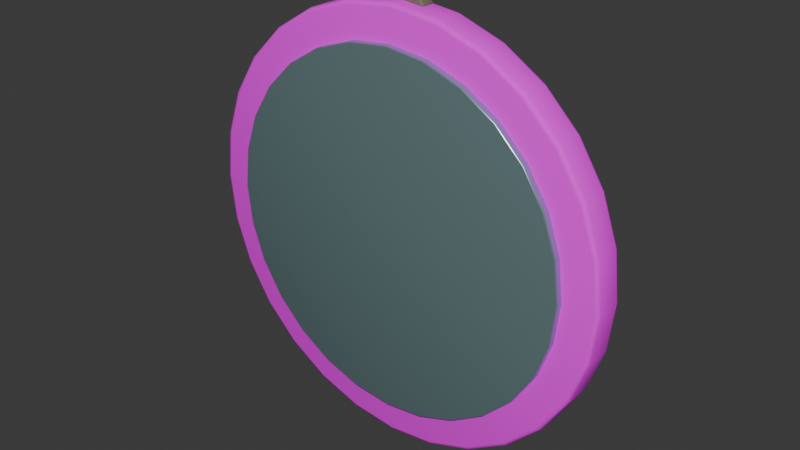 # Source: round-wall-mirror.blend  (saved by Blender 5.2.44; exported with 4.5.12 LTS)
import bpy
from mathutils import Matrix  # noqa: F401  (used for matrix-valued properties, if any)

bpy.ops.wm.read_factory_settings(use_empty=True)
scene = bpy.context.scene
scene.name = 'Scene'

# ---- collections
col_collection = bpy.data.collections.new('Collection'); scene.collection.children.link(col_collection)

# ---- images (referenced by path relative to the original .blend; pixels are not part of the script)
import os
ASSET_DIR = os.environ.get("B2B_ASSET_DIR", "")  # directory of the original .blend (textures are referenced by path, not embedded)
HERE = os.path.dirname(os.path.abspath(__file__))  # packed textures are extracted next to this script under _unpacked/

def load_image(name, relpath, width, height, colorspace="sRGB"):
    """Load a texture the original file referenced (path relative to the .blend, or extracted next to this script)."""
    p = next((c for c in (os.path.join(HERE, relpath), os.path.join(ASSET_DIR, relpath)) if relpath and os.path.exists(c)), "")
    if p:
        img = bpy.data.images.load(p, check_existing=True)
        img.name = name
    else:  # same state as the original file: an image datablock whose file is absent (Cycles renders it pink)
        img = bpy.data.images.new(name, width, height)
        img.source = "FILE"
        img.filepath = "//" + (relpath or name)
    img.colorspace_settings.name = colorspace
    return img
img_handpainted_honey_oak_png = load_image('handpainted-honey-oak.png', 'handpainted-honey-oak.png', 1024, 1024, 'sRGB')

# ---- materials (node trees are filled in below, after node groups)
mat_wood_honey_textured = bpy.data.materials.new('wood-honey-textured')
mat_wood_honey_textured.diffuse_color = (0.72, 0.43, 0.2, 1.0)
mat_smoky_mirror = bpy.data.materials.new('smoky-mirror')
mat_smoky_mirror.diffuse_color = (0.36, 0.55, 0.57, 1.0)
mat_aged_bronze = bpy.data.materials.new('aged-bronze')
mat_aged_bronze.diffuse_color = (0.2, 0.16, 0.12, 1.0)

# ---- material node trees
mat_wood_honey_textured.use_nodes = True; mat_wood_honey_textured.node_tree.nodes.clear()
_N = mat_wood_honey_textured.node_tree.nodes; _L = mat_wood_honey_textured.node_tree.links
n0 = _N.new('ShaderNodeBsdfPrincipled'); n0.name = 'Principled BSDF'; n0.location = (-200, 100)
n0.inputs[2].default_value = 0.82
n0.inputs[10].default_value = 0.005
n1 = _N.new('ShaderNodeOutputMaterial'); n1.name = 'Material Output'; n1.location = (200, 100)
n2 = _N.new('ShaderNodeTexImage'); n2.name = 'Image Texture'; n2.location = (0, 0)
n2.image = img_handpainted_honey_oak_png
_L.new(n0.outputs[0], n1.inputs[0])
_L.new(n2.outputs[0], n0.inputs[0])
n1.is_active_output = True
mat_smoky_mirror.use_nodes = True; mat_smoky_mirror.node_tree.nodes.clear()
_N = mat_smoky_mirror.node_tree.nodes; _L = mat_smoky_mirror.node_tree.links
n0 = _N.new('ShaderNodeBsdfPrincipled'); n0.name = 'Principled BSDF'; n0.location = (-200, 100)
n0.inputs[0].default_value = (0.36, 0.55, 0.57, 1.0)
n0.inputs[1].default_value = 0.72
n0.inputs[2].default_value = 0.28
n0.inputs[10].default_value = 0.005
n1 = _N.new('ShaderNodeOutputMaterial'); n1.name = 'Material Output'; n1.location = (200, 100)
_L.new(n0.outputs[0], n1.inputs[0])
n1.is_active_output = True
mat_aged_bronze.use_nodes = True; mat_aged_bronze.node_tree.nodes.clear()
_N = mat_aged_bronze.node_tree.nodes; _L = mat_aged_bronze.node_tree.links
n0 = _N.new('ShaderNodeBsdfPrincipled'); n0.name = 'Principled BSDF'; n0.location = (-200, 100)
n0.inputs[0].default_value = (0.2, 0.16, 0.12, 1.0)
n0.inputs[1].default_value = 0.16
n0.inputs[2].default_value = 0.72
n0.inputs[10].default_value = 0.005
n1 = _N.new('ShaderNodeOutputMaterial'); n1.name = 'Material Output'; n1.location = (200, 100)
_L.new(n0.outputs[0], n1.inputs[0])
n1.is_active_output = True

# ---- world
world_world = bpy.data.worlds.new('World'); scene.world = world_world
world_world.use_nodes = True; world_world.node_tree.nodes.clear()
_N = world_world.node_tree.nodes; _L = world_world.node_tree.links
n0 = _N.new('ShaderNodeOutputWorld'); n0.name = 'World Output'; n0.location = (200, 100)
n1 = _N.new('ShaderNodeBackground'); n1.name = 'Background'; n1.location = (-200, 100)
n1.inputs[0].default_value = (0.05088, 0.05088, 0.05088, 1.0)
_L.new(n1.outputs[0], n0.inputs[0])
n0.is_active_output = True
world_world.color = (0.05088, 0.05088, 0.05088)
world_world.sun_shadow_jitter_overblur = 0.0

# ---- meshes
me_cone_028 = bpy.data.meshes.new('Cone.028')
me_cone_028.from_pydata([(5.821e-11, 0.3534, -0.0275), (0.0, 0.36, -0.0209), (1.455e-11, 0.3581, -0.02557), (-5.821e-11, 0.3534, 0.0275), (0.0, 0.36, 0.0209), (-1.455e-11, 0.3581, 0.02557), (0.07863, 0.3445, -0.0275), (0.08011, 0.351, -0.0209), (0.07967, 0.3491, -0.02557), (0.07863, 0.3445, 0.0275), (0.08011, 0.351, 0.0209), (0.07967, 0.3491, 0.02557), (0.1533, 0.3184, -0.0275), (0.1562, 0.3243, -0.0209), (0.1554, 0.3226, -0.02557), (0.1533, 0.3184, 0.0275), (0.1562, 0.3243, 0.0209), (0.1554, 0.3226, 0.02557), (0.2203, 0.2763, -0.0275), (0.2245, 0.2815, -0.0209), (0.2232, 0.2799, -0.02557), (0.2203, 0.2763, 0.0275), (0.2245, 0.2815, 0.0209), (0.2232, 0.2799, 0.02557), (0.2763, 0.2203, -0.0275), (0.2815, 0.2245, -0.0209), (0.2799, 0.2232, -0.02557), (0.2763, 0.2203, 0.0275), (0.2815, 0.2245, 0.0209), (0.2799, 0.2232, 0.02557), (0.3184, 0.1533, -0.0275), (0.3243, 0.1562, -0.0209), (0.3226, 0.1554, -0.02557), (0.3184, 0.1533, 0.0275), (0.3243, 0.1562, 0.0209), (0.3226, 0.1554, 0.02557), (0.3445, 0.07863, -0.0275), (0.351, 0.08011, -0.0209), (0.3491, 0.07967, -0.02557), (0.3445, 0.07863, 0.0275), (0.351, 0.08011, 0.0209), (0.3491, 0.07967, 0.02557), (0.3534, -5.821e-11, -0.0275), (0.36, 0.0, -0.0209), (0.3581, -1.455e-11, -0.02557), (0.3534, 5.821e-11, 0.0275), (0.36, 0.0, 0.0209), (0.3581, 1.455e-11, 0.02557), (0.3445, -0.07863, -0.0275), (0.351, -0.08011, -0.0209), (0.3491, -0.07967, -0.02557), (0.3445, -0.07863, 0.0275), (0.351, -0.08011, 0.0209), (0.3491, -0.07967, 0.02557), (0.3184, -0.1533, -0.0275), (0.3243, -0.1562, -0.0209), (0.3226, -0.1554, -0.02557), (0.3184, -0.1533, 0.0275), (0.3243, -0.1562, 0.0209), (0.3226, -0.1554, 0.02557), (0.2763, -0.2203, -0.0275), (0.2815, -0.2245, -0.0209), (0.2799, -0.2232, -0.02557), (0.2763, -0.2203, 0.0275), (0.2815, -0.2245, 0.0209), (0.2799, -0.2232, 0.02557), (0.2203, -0.2763, -0.0275), (0.2245, -0.2815, -0.0209), (0.2232, -0.2799, -0.02557), (0.2203, -0.2763, 0.0275), (0.2245, -0.2815, 0.0209), (0.2232, -0.2799, 0.02557), (0.1533, -0.3184, -0.0275), (0.1562, -0.3243, -0.0209), (0.1554, -0.3226, -0.02557), (0.1533, -0.3184, 0.0275), (0.1562, -0.3243, 0.0209), (0.1554, -0.3226, 0.02557), (0.07863, -0.3445, -0.0275), (0.08011, -0.351, -0.0209), (0.07967, -0.3491, -0.02557), (0.07863, -0.3445, 0.0275), (0.08011, -0.351, 0.0209), (0.07967, -0.3491, 0.02557), (-5.821e-11, -0.3534, -0.0275), (0.0, -0.36, -0.0209), (-1.455e-11, -0.3581, -0.02557), (5.821e-11, -0.3534, 0.0275), (0.0, -0.36, 0.0209), (1.455e-11, -0.3581, 0.02557), (-0.07863, -0.3445, -0.0275), (-0.08011, -0.351, -0.0209), (-0.07967, -0.3491, -0.02557), (-0.07863, -0.3445, 0.0275), (-0.08011, -0.351, 0.0209), (-0.07967, -0.3491, 0.02557), (-0.1533, -0.3184, -0.0275), (-0.1562, -0.3243, -0.0209), (-0.1554, -0.3226, -0.02557), (-0.1533, -0.3184, 0.0275), (-0.1562, -0.3243, 0.0209), (-0.1554, -0.3226, 0.02557), (-0.2203, -0.2763, -0.0275), (-0.2245, -0.2815, -0.0209), (-0.2232, -0.2799, -0.02557), (-0.2203, -0.2763, 0.0275), (-0.2245, -0.2815, 0.0209), (-0.2232, -0.2799, 0.02557), (-0.2763, -0.2203, -0.0275), (-0.2815, -0.2245, -0.0209), (-0.2799, -0.2232, -0.02557), (-0.2763, -0.2203, 0.0275), (-0.2815, -0.2245, 0.0209), (-0.2799, -0.2232, 0.02557), (-0.3184, -0.1533, -0.0275), (-0.3243, -0.1562, -0.0209), (-0.3226, -0.1554, -0.02557), (-0.3184, -0.1533, 0.0275), (-0.3243, -0.1562, 0.0209), (-0.3226, -0.1554, 0.02557), (-0.3445, -0.07863, -0.0275), (-0.351, -0.08011, -0.0209), (-0.3491, -0.07967, -0.02557), (-0.3445, -0.07863, 0.0275), (-0.351, -0.08011, 0.0209), (-0.3491, -0.07967, 0.02557), (-0.3534, 5.821e-11, -0.0275), (-0.36, 0.0, -0.0209), (-0.3581, 1.455e-11, -0.02557), (-0.3534, -5.821e-11, 0.0275), (-0.36, 0.0, 0.0209), (-0.3581, -1.455e-11, 0.02557), (-0.3445, 0.07863, -0.0275), (-0.351, 0.08011, -0.0209), (-0.3491, 0.07967, -0.02557), (-0.3445, 0.07863, 0.0275), (-0.351, 0.08011, 0.0209), (-0.3491, 0.07967, 0.02557), (-0.3184, 0.1533, -0.0275), (-0.3243, 0.1562, -0.0209), (-0.3226, 0.1554, -0.02557), (-0.3184, 0.1533, 0.0275), (-0.3243, 0.1562, 0.0209), (-0.3226, 0.1554, 0.02557), (-0.2763, 0.2203, -0.0275), (-0.2815, 0.2245, -0.0209), (-0.2799, 0.2232, -0.02557), (-0.2763, 0.2203, 0.0275), (-0.2815, 0.2245, 0.0209), (-0.2799, 0.2232, 0.02557), (-0.2203, 0.2763, -0.0275), (-0.2245, 0.2815, -0.0209), (-0.2232, 0.2799, -0.02557), (-0.2203, 0.2763, 0.0275), (-0.2245, 0.2815, 0.0209), (-0.2232, 0.2799, 0.02557), (-0.1533, 0.3184, -0.0275), (-0.1562, 0.3243, -0.0209), (-0.1554, 0.3226, -0.02557), (-0.1533, 0.3184, 0.0275), (-0.1562, 0.3243, 0.0209), (-0.1554, 0.3226, 0.02557), (-0.07863, 0.3445, -0.0275), (-0.08011, 0.351, -0.0209), (-0.07967, 0.3491, -0.02557), (-0.07863, 0.3445, 0.0275), (-0.08011, 0.351, 0.0209), (-0.07967, 0.3491, 0.02557)], [], [(1, 7, 8, 2), (2, 8, 6, 0), (10, 4, 5, 11), (11, 5, 3, 9), (7, 13, 14, 8), (8, 14, 12, 6), (16, 10, 11, 17), (17, 11, 9, 15), (13, 19, 20, 14), (14, 20, 18, 12), (22, 16, 17, 23), (23, 17, 15, 21), (19, 25, 26, 20), (20, 26, 24, 18), (28, 22, 23, 29), (29, 23, 21, 27), (25, 31, 32, 26), (26, 32, 30, 24), (34, 28, 29, 35), (35, 29, 27, 33), (31, 37, 38, 32), (32, 38, 36, 30), (40, 34, 35, 41), (41, 35, 33, 39), (37, 43, 44, 38), (38, 44, 42, 36), (46, 40, 41, 47), (47, 41, 39, 45), (43, 49, 50, 44), (44, 50, 48, 42), (52, 46, 47, 53), (53, 47, 45, 51), (49, 55, 56, 50), (50, 56, 54, 48), (58, 52, 53, 59), (59, 53, 51, 57), (55, 61, 62, 56), (56, 62, 60, 54), (64, 58, 59, 65), (65, 59, 57, 63), (61, 67, 68, 62), (62, 68, 66, 60), (70, 64, 65, 71), (71, 65, 63, 69), (67, 73, 74, 68), (68, 74, 72, 66), (76, 70, 71, 77), (77, 71, 69, 75), (73, 79, 80, 74), (74, 80, 78, 72), (82, 76, 77, 83), (83, 77, 75, 81), (79, 85, 86, 80), (80, 86, 84, 78), (88, 82, 83, 89), (89, 83, 81, 87), (85, 91, 92, 86), (86, 92, 90, 84), (94, 88, 89, 95), (95, 89, 87, 93), (91, 97, 98, 92), (92, 98, 96, 90), (100, 94, 95, 101), (101, 95, 93, 99), (97, 103, 104, 98), (98, 104, 102, 96), (106, 100, 101, 107), (107, 101, 99, 105), (103, 109, 110, 104), (104, 110, 108, 102), (112, 106, 107, 113), (113, 107, 105, 111), (109, 115, 116, 110), (110, 116, 114, 108), (118, 112, 113, 119), (119, 113, 111, 117), (115, 121, 122, 116), (116, 122, 120, 114), (124, 118, 119, 125), (125, 119, 117, 123), (121, 127, 128, 122), (122, 128, 126, 120), (130, 124, 125, 131), (131, 125, 123, 129), (127, 133, 134, 128), (128, 134, 132, 126), (136, 130, 131, 137), (137, 131, 129, 135), (133, 139, 140, 134), (134, 140, 138, 132), (142, 136, 137, 143), (143, 137, 135, 141), (139, 145, 146, 140), (140, 146, 144, 138), (148, 142, 143, 149), (149, 143, 141, 147), (145, 151, 152, 146), (146, 152, 150, 144), (154, 148, 149, 155), (155, 149, 147, 153), (151, 157, 158, 152), (152, 158, 156, 150), (160, 154, 155, 161), (161, 155, 153, 159), (157, 163, 164, 158), (158, 164, 162, 156), (166, 160, 161, 167), (167, 161, 159, 165), (163, 1, 2, 164), (164, 2, 0, 162), (4, 166, 167, 5), (5, 167, 165, 3), (0, 6, 12, 18, 24, 30, 36, 42, 48, 54, 60, 66, 72, 78, 84, 90, 96, 102, 108, 114, 120, 126, 132, 138, 144, 150, 156, 162), (1, 4, 10, 7), (163, 166, 4, 1), (9, 3, 165, 159, 153, 147, 141, 135, 129, 123, 117, 111, 105, 99, 93, 87, 81, 75, 69, 63, 57, 51, 45, 39, 33, 27, 21, 15), (7, 10, 16, 13), (13, 16, 22, 19), (19, 22, 28, 25), (25, 28, 34, 31), (31, 34, 40, 37), (37, 40, 46, 43), (43, 46, 52, 49), (49, 52, 58, 55), (55, 58, 64, 61), (61, 64, 70, 67), (67, 70, 76, 73), (73, 76, 82, 79), (79, 82, 88, 85), (85, 88, 94, 91), (91, 94, 100, 97), (97, 100, 106, 103), (103, 106, 112, 109), (109, 112, 118, 115), (115, 118, 124, 121), (121, 124, 130, 127), (127, 130, 136, 133), (133, 136, 142, 139), (139, 142, 148, 145), (145, 148, 154, 151), (151, 154, 160, 157), (157, 160, 166, 163)])
me_cone_028.polygons.foreach_set('use_smooth', [True] * 142)
_uv = me_cone_028.uv_layers.new(name='UVMap')
_uv.uv.foreach_set('vector', [1.161, 0.3045, 1.161, 0.196, 1.167, 0.1969, 1.167, 0.3048, 0.03327, 0.6633, 0.008635, 0.5554, 0.01508, 0.5546, 0.0394, 0.6612, 1.103, 0.196, 1.103, 0.3045, 1.097, 0.3048, 1.097, 0.1969, 0.08132, 1.763, 0.03327, 1.663, 0.0394, 1.661, 0.08681, 1.76, 1.161, 0.196, 1.161, 0.09568, 1.167, 0.0971, 1.167, 0.1969, 0.008635, 0.5554, 0.008635, 0.4446, 0.01508, 0.4454, 0.01508, 0.5546, 1.103, 0.09568, 1.103, 0.196, 1.097, 0.1969, 1.097, 0.0971, 0.1504, 1.85, 0.08132, 1.763, 0.08681, 1.76, 0.1549, 1.845, 1.161, 0.09568, 1.161, 0.008635, 1.167, 0.01053, 1.167, 0.0971, 0.008635, 0.4446, 0.03327, 0.3367, 0.0394, 0.3388, 0.01508, 0.4454, 1.103, 0.008635, 1.103, 0.09568, 1.097, 0.0971, 1.097, 0.01053, 0.2369, 1.919, 0.1504, 1.85, 0.1549, 1.845, 0.2404, 1.913, 1.073, 0.7811, 1.073, 0.6941, 1.079, 0.6927, 1.079, 0.7792, 0.03327, 0.3367, 0.08132, 0.2369, 0.08681, 0.2404, 0.0394, 0.3388, 1.015, 0.6941, 1.015, 0.7811, 1.009, 0.7792, 1.009, 0.6927, 0.3367, 1.967, 0.2369, 1.919, 0.2404, 1.913, 0.3388, 1.961, 1.073, 0.6941, 1.073, 0.5938, 1.079, 0.5929, 1.079, 0.6927, 0.08132, 0.2369, 0.1504, 0.1504, 0.1549, 0.1549, 0.08681, 0.2404, 1.015, 0.5938, 1.015, 0.6941, 1.009, 0.6927, 1.009, 0.5929, 0.4446, 1.991, 0.3367, 1.967, 0.3388, 1.961, 0.4454, 1.985, 1.073, 0.5938, 1.073, 0.4853, 1.079, 0.485, 1.079, 0.5929, 0.1504, 0.1504, 0.2369, 0.08132, 0.2404, 0.08681, 0.1549, 0.1549, 1.015, 0.4853, 1.015, 0.5938, 1.009, 0.5929, 1.009, 0.485, 0.5554, 1.991, 0.4446, 1.991, 0.4454, 1.985, 0.5546, 1.985, 1.073, 0.4853, 1.073, 0.3739, 1.079, 0.3742, 1.079, 0.485, 0.2369, 0.08132, 0.3367, 0.03327, 0.3388, 0.0394, 0.2404, 0.08681, 1.015, 0.3739, 1.015, 0.4853, 1.009, 0.485, 1.009, 0.3742, 0.6633, 1.967, 0.5554, 1.991, 0.5546, 1.985, 0.6612, 1.961, 1.073, 0.3739, 1.073, 0.2654, 1.079, 0.2663, 1.079, 0.3742, 0.3367, 0.03327, 0.4446, 0.008635, 0.4454, 0.01508, 0.3388, 0.0394, 1.015, 0.2654, 1.015, 0.3739, 1.009, 0.3742, 1.009, 0.2663, 0.7631, 1.919, 0.6633, 1.967, 0.6612, 1.961, 0.7596, 1.913, 1.073, 0.2654, 1.073, 0.1651, 1.079, 0.1665, 1.079, 0.2663, 0.4446, 0.008635, 0.5554, 0.008635, 0.5546, 0.01508, 0.4454, 0.01508, 1.015, 0.1651, 1.015, 0.2654, 1.009, 0.2663, 1.009, 0.1665, 0.8496, 1.85, 0.7631, 1.919, 0.7596, 1.913, 0.8451, 1.845, 1.073, 0.1651, 1.073, 0.07805, 1.079, 0.07995, 1.079, 0.1665, 0.5554, 0.008635, 0.6633, 0.03327, 0.6612, 0.0394, 0.5546, 0.01508, 1.015, 0.07805, 1.015, 0.1651, 1.009, 0.1665, 1.009, 0.07995, 0.9187, 1.763, 0.8496, 1.85, 0.8451, 1.845, 0.9132, 1.76, 1.073, 1.571, 1.073, 1.502, 1.079, 1.5, 1.079, 1.569, 0.6633, 0.03327, 0.7631, 0.08132, 0.7596, 0.08681, 0.6612, 0.0394, 1.015, 0.008635, 1.015, 0.07805, 1.009, 0.07995, 1.009, 0.01091, 0.9667, 1.663, 0.9187, 1.763, 0.9132, 1.76, 0.9606, 1.661, 1.073, 1.502, 1.073, 1.414, 1.079, 1.413, 1.079, 1.5, 0.7631, 0.08132, 0.8496, 0.1504, 0.8451, 0.1549, 0.7596, 0.08681, 1.015, 1.414, 1.015, 1.502, 1.009, 1.5, 1.009, 1.413, 0.9914, 1.555, 0.9667, 1.663, 0.9606, 1.661, 0.9849, 1.555, 1.073, 1.414, 1.073, 1.314, 1.079, 1.313, 1.079, 1.413, 0.8496, 0.1504, 0.9187, 0.2369, 0.9132, 0.2404, 0.8451, 0.1549, 1.015, 1.314, 1.015, 1.414, 1.009, 1.413, 1.009, 1.313, 0.9914, 1.445, 0.9914, 1.555, 0.9849, 1.555, 0.9849, 1.445, 1.073, 1.314, 1.073, 1.206, 1.079, 1.205, 1.079, 1.313, 0.9187, 0.2369, 0.9667, 0.3367, 0.9606, 0.3388, 0.9132, 0.2404, 1.015, 1.206, 1.015, 1.314, 1.009, 1.313, 1.009, 1.205, 0.9667, 1.337, 0.9914, 1.445, 0.9849, 1.445, 0.9606, 1.339, 1.073, 1.206, 1.073, 1.094, 1.079, 1.095, 1.079, 1.205, 0.9667, 0.3367, 0.9914, 0.4446, 0.9849, 0.4454, 0.9606, 0.3388, 1.015, 1.094, 1.015, 1.206, 1.009, 1.205, 1.009, 1.095, 0.9187, 1.237, 0.9667, 1.337, 0.9606, 1.339, 0.9132, 1.24, 1.073, 1.094, 1.073, 0.9858, 1.079, 0.9866, 1.079, 1.095, 0.9914, 0.4446, 0.9914, 0.5554, 0.9849, 0.5546, 0.9849, 0.4454, 1.015, 0.9858, 1.015, 1.094, 1.009, 1.095, 1.009, 0.9866, 0.8496, 1.15, 0.9187, 1.237, 0.9132, 1.24, 0.8451, 1.155, 1.073, 0.9858, 1.073, 0.8854, 1.079, 0.8869, 1.079, 0.9866, 0.9914, 0.5554, 0.9667, 0.6633, 0.9606, 0.6612, 0.9849, 0.5546, 1.015, 0.8854, 1.015, 0.9858, 1.009, 0.9866, 1.009, 0.8869, 0.7631, 1.081, 0.8496, 1.15, 0.8451, 1.155, 0.7596, 1.087, 1.073, 0.8854, 1.073, 0.7984, 1.079, 0.8003, 1.079, 0.8869, 0.9667, 0.6633, 0.9187, 0.7631, 0.9132, 0.7596, 0.9606, 0.6612, 1.015, 0.7984, 1.015, 0.8854, 1.009, 0.8869, 1.009, 0.8003, 0.6633, 1.033, 0.7631, 1.081, 0.7596, 1.087, 0.6612, 1.039, 1.161, 1.432, 1.161, 1.345, 1.167, 1.344, 1.167, 1.43, 0.9187, 0.7631, 0.8496, 0.8496, 0.8451, 0.8451, 0.9132, 0.7596, 1.103, 1.345, 1.103, 1.432, 1.097, 1.43, 1.097, 1.344, 0.5554, 1.009, 0.6633, 1.033, 0.6612, 1.039, 0.5546, 1.015, 1.161, 1.345, 1.161, 1.245, 1.167, 1.244, 1.167, 1.344, 0.8496, 0.8496, 0.7631, 0.9187, 0.7596, 0.9132, 0.8451, 0.8451, 1.103, 1.245, 1.103, 1.345, 1.097, 1.344, 1.097, 1.244, 0.4446, 1.009, 0.5554, 1.009, 0.5546, 1.015, 0.4454, 1.015, 1.161, 1.245, 1.161, 1.136, 1.167, 1.136, 1.167, 1.244, 0.7631, 0.9187, 0.6633, 0.9667, 0.6612, 0.9606, 0.7596, 0.9132, 1.103, 1.136, 1.103, 1.245, 1.097, 1.244, 1.097, 1.136, 0.3367, 1.033, 0.4446, 1.009, 0.4454, 1.015, 0.3388, 1.039, 1.161, 1.136, 1.161, 1.025, 1.167, 1.025, 1.167, 1.136, 0.6633, 0.9667, 0.5554, 0.9914, 0.5546, 0.9849, 0.6612, 0.9606, 1.103, 1.025, 1.103, 1.136, 1.097, 1.136, 1.097, 1.025, 0.2369, 1.081, 0.3367, 1.033, 0.3388, 1.039, 0.2404, 1.087, 1.161, 1.025, 1.161, 0.9163, 1.167, 0.9172, 1.167, 1.025, 0.5554, 0.9914, 0.4446, 0.9914, 0.4454, 0.9849, 0.5546, 0.9849, 1.103, 0.9163, 1.103, 1.025, 1.097, 1.025, 1.097, 0.9172, 0.1504, 1.15, 0.2369, 1.081, 0.2404, 1.087, 0.1549, 1.155, 1.161, 0.9163, 1.161, 0.816, 1.167, 0.8175, 1.167, 0.9172, 0.4446, 0.9914, 0.3367, 0.9667, 0.3388, 0.9606, 0.4454, 0.9849, 1.103, 0.816, 1.103, 0.9163, 1.097, 0.9172, 1.097, 0.8175, 0.08132, 1.237, 0.1504, 1.15, 0.1549, 1.155, 0.08681, 1.24, 1.161, 0.7117, 1.161, 0.6247, 1.167, 0.6233, 1.167, 0.7098, 0.3367, 0.9667, 0.2369, 0.9187, 0.2404, 0.9132, 0.3388, 0.9606, 1.103, 0.729, 1.103, 0.816, 1.097, 0.8175, 1.097, 0.7309, 0.03327, 1.337, 0.08132, 1.237, 0.08681, 1.24, 0.0394, 1.339, 1.161, 0.6247, 1.161, 0.5244, 1.167, 0.5235, 1.167, 0.6233, 0.2369, 0.9187, 0.1504, 0.8496, 0.1549, 0.8451, 0.2404, 0.9132, 1.103, 0.5244, 1.103, 0.6247, 1.097, 0.6233, 1.097, 0.5235, 0.008635, 1.445, 0.03327, 1.337, 0.0394, 1.339, 0.01508, 1.445, 1.161, 0.5244, 1.161, 0.4158, 1.167, 0.4155, 1.167, 0.5235, 0.1504, 0.8496, 0.08132, 0.7631, 0.08681, 0.7596, 0.1549, 0.8451, 1.103, 0.4158, 1.103, 0.5244, 1.097, 0.5235, 1.097, 0.4155, 0.008635, 1.555, 0.008635, 1.445, 0.01508, 1.445, 0.01508, 1.555, 1.161, 0.4158, 1.161, 0.3045, 1.167, 0.3048, 1.167, 0.4155, 0.08132, 0.7631, 0.03327, 0.6633, 0.0394, 0.6612, 0.08681, 0.7596, 1.103, 0.3045, 1.103, 0.4158, 1.097, 0.4155, 1.097, 0.3048, 0.03327, 1.663, 0.008635, 1.555, 0.01508, 1.555, 0.0394, 1.661, 0.0394, 0.6612, 0.01508, 0.5546, 0.01508, 0.4454, 0.0394, 0.3388, 0.08681, 0.2404, 0.1549, 0.1549, 0.2404, 0.08681, 0.3388, 0.0394, 0.4454, 0.01508, 0.5546, 0.01508, 0.6612, 0.0394, 0.7596, 0.08681, 0.8451, 0.1549, 0.9132, 0.2404, 0.9606, 0.3388, 0.9849, 0.4454, 0.9849, 0.5546, 0.9606, 0.6612, 0.9132, 0.7596, 0.8451, 0.8451, 0.7596, 0.9132, 0.6612, 0.9606, 0.5546, 0.9849, 0.4454, 0.9849, 0.3388, 0.9606, 0.2404, 0.9132, 0.1549, 0.8451, 0.08681, 0.7596, 1.161, 0.3045, 1.103, 0.3045, 1.103, 0.196, 1.161, 0.196, 1.161, 0.4158, 1.103, 0.4158, 1.103, 0.3045, 1.161, 0.3045, 0.08681, 1.76, 0.0394, 1.661, 0.01508, 1.555, 0.01508, 1.445, 0.0394, 1.339, 0.08681, 1.24, 0.1549, 1.155, 0.2404, 1.087, 0.3388, 1.039, 0.4454, 1.015, 0.5546, 1.015, 0.6612, 1.039, 0.7596, 1.087, 0.8451, 1.155, 0.9132, 1.24, 0.9606, 1.339, 0.9849, 1.445, 0.9849, 1.555, 0.9606, 1.661, 0.9132, 1.76, 0.8451, 1.845, 0.7596, 1.913, 0.6612, 1.961, 0.5546, 1.985, 0.4454, 1.985, 0.3388, 1.961, 0.2404, 1.913, 0.1549, 1.845, 1.161, 0.196, 1.103, 0.196, 1.103, 0.09568, 1.161, 0.09568, 1.161, 0.09568, 1.103, 0.09568, 1.103, 0.008635, 1.161, 0.008635, 1.073, 0.7811, 1.015, 0.7811, 1.015, 0.6941, 1.073, 0.6941, 1.073, 0.6941, 1.015, 0.6941, 1.015, 0.5938, 1.073, 0.5938, 1.073, 0.5938, 1.015, 0.5938, 1.015, 0.4853, 1.073, 0.4853, 1.073, 0.4853, 1.015, 0.4853, 1.015, 0.3739, 1.073, 0.3739, 1.073, 0.3739, 1.015, 0.3739, 1.015, 0.2654, 1.073, 0.2654, 1.073, 0.2654, 1.015, 0.2654, 1.015, 0.1651, 1.073, 0.1651, 1.073, 0.1651, 1.015, 0.1651, 1.015, 0.07805, 1.073, 0.07805, 1.073, 1.571, 1.015, 1.571, 1.015, 1.502, 1.073, 1.502, 1.073, 1.502, 1.015, 1.502, 1.015, 1.414, 1.073, 1.414, 1.073, 1.414, 1.015, 1.414, 1.015, 1.314, 1.073, 1.314, 1.073, 1.314, 1.015, 1.314, 1.015, 1.206, 1.073, 1.206, 1.073, 1.206, 1.015, 1.206, 1.015, 1.094, 1.073, 1.094, 1.073, 1.094, 1.015, 1.094, 1.015, 0.9858, 1.073, 0.9858, 1.073, 0.9858, 1.015, 0.9858, 1.015, 0.8854, 1.073, 0.8854, 1.073, 0.8854, 1.015, 0.8854, 1.015, 0.7984, 1.073, 0.7984, 1.161, 1.432, 1.103, 1.432, 1.103, 1.345, 1.161, 1.345, 1.161, 1.345, 1.103, 1.345, 1.103, 1.245, 1.161, 1.245, 1.161, 1.245, 1.103, 1.245, 1.103, 1.136, 1.161, 1.136, 1.161, 1.136, 1.103, 1.136, 1.103, 1.025, 1.161, 1.025, 1.161, 1.025, 1.103, 1.025, 1.103, 0.9163, 1.161, 0.9163, 1.161, 0.9163, 1.103, 0.9163, 1.103, 0.816, 1.161, 0.816, 1.161, 0.7117, 1.103, 0.7117, 1.103, 0.6247, 1.161, 0.6247, 1.161, 0.6247, 1.103, 0.6247, 1.103, 0.5244, 1.161, 0.5244, 1.161, 0.5244, 1.103, 0.5244, 1.103, 0.4158, 1.161, 0.4158])
me_cone_028.materials.append(mat_wood_honey_textured)
me_cone_028.update()
me_cone_029 = bpy.data.meshes.new('Cone.029')
me_cone_029.from_pydata([(-1.455e-11, 0.3003, -0.0088), (0.0, 0.3024, -0.006688), (-3.638e-12, 0.3018, -0.008181), (1.455e-11, 0.3003, 0.0088), (0.0, 0.3024, 0.006688), (3.638e-12, 0.3018, 0.008181), (0.06682, 0.2927, -0.0088), (0.06729, 0.2948, -0.006688), (0.06715, 0.2942, -0.008181), (0.06682, 0.2927, 0.0088), (0.06729, 0.2948, 0.006688), (0.06715, 0.2942, 0.008181), (0.1303, 0.2705, -0.0088), (0.1312, 0.2725, -0.006688), (0.1309, 0.2719, -0.008181), (0.1303, 0.2705, 0.0088), (0.1312, 0.2725, 0.006688), (0.1309, 0.2719, 0.008181), (0.1872, 0.2348, -0.0088), (0.1885, 0.2364, -0.006688), (0.1882, 0.2359, -0.008181), (0.1872, 0.2348, 0.0088), (0.1885, 0.2364, 0.006688), (0.1882, 0.2359, 0.008181), (0.2348, 0.1872, -0.0088), (0.2364, 0.1885, -0.006688), (0.2359, 0.1882, -0.008181), (0.2348, 0.1872, 0.0088), (0.2364, 0.1885, 0.006688), (0.2359, 0.1882, 0.008181), (0.2705, 0.1303, -0.0088), (0.2725, 0.1312, -0.006688), (0.2719, 0.1309, -0.008181), (0.2705, 0.1303, 0.0088), (0.2725, 0.1312, 0.006688), (0.2719, 0.1309, 0.008181), (0.2927, 0.06682, -0.0088), (0.2948, 0.06729, -0.006688), (0.2942, 0.06715, -0.008181), (0.2927, 0.06682, 0.0088), (0.2948, 0.06729, 0.006688), (0.2942, 0.06715, 0.008181), (0.3003, 1.455e-11, -0.0088), (0.3024, 0.0, -0.006688), (0.3018, 3.638e-12, -0.008181), (0.3003, -1.455e-11, 0.0088), (0.3024, 0.0, 0.006688), (0.3018, -3.638e-12, 0.008181), (0.2927, -0.06682, -0.0088), (0.2948, -0.06729, -0.006688), (0.2942, -0.06715, -0.008181), (0.2927, -0.06682, 0.0088), (0.2948, -0.06729, 0.006688), (0.2942, -0.06715, 0.008181), (0.2705, -0.1303, -0.0088), (0.2725, -0.1312, -0.006688), (0.2719, -0.1309, -0.008181), (0.2705, -0.1303, 0.0088), (0.2725, -0.1312, 0.006688), (0.2719, -0.1309, 0.008181), (0.2348, -0.1872, -0.0088), (0.2364, -0.1885, -0.006688), (0.2359, -0.1882, -0.008181), (0.2348, -0.1872, 0.0088), (0.2364, -0.1885, 0.006688), (0.2359, -0.1882, 0.008181), (0.1872, -0.2348, -0.0088), (0.1885, -0.2364, -0.006688), (0.1882, -0.2359, -0.008181), (0.1872, -0.2348, 0.0088), (0.1885, -0.2364, 0.006688), (0.1882, -0.2359, 0.008181), (0.1303, -0.2705, -0.0088), (0.1312, -0.2725, -0.006688), (0.1309, -0.2719, -0.008181), (0.1303, -0.2705, 0.0088), (0.1312, -0.2725, 0.006688), (0.1309, -0.2719, 0.008181), (0.06682, -0.2927, -0.0088), (0.06729, -0.2948, -0.006688), (0.06715, -0.2942, -0.008181), (0.06682, -0.2927, 0.0088), (0.06729, -0.2948, 0.006688), (0.06715, -0.2942, 0.008181), (1.455e-11, -0.3003, -0.0088), (0.0, -0.3024, -0.006688), (3.638e-12, -0.3018, -0.008181), (-1.455e-11, -0.3003, 0.0088), (0.0, -0.3024, 0.006688), (-3.638e-12, -0.3018, 0.008181), (-0.06682, -0.2927, -0.0088), (-0.06729, -0.2948, -0.006688), (-0.06715, -0.2942, -0.008181), (-0.06682, -0.2927, 0.0088), (-0.06729, -0.2948, 0.006688), (-0.06715, -0.2942, 0.008181), (-0.1303, -0.2705, -0.0088), (-0.1312, -0.2725, -0.006688), (-0.1309, -0.2719, -0.008181), (-0.1303, -0.2705, 0.0088), (-0.1312, -0.2725, 0.006688), (-0.1309, -0.2719, 0.008181), (-0.1872, -0.2348, -0.0088), (-0.1885, -0.2364, -0.006688), (-0.1882, -0.2359, -0.008181), (-0.1872, -0.2348, 0.0088), (-0.1885, -0.2364, 0.006688), (-0.1882, -0.2359, 0.008181), (-0.2348, -0.1872, -0.0088), (-0.2364, -0.1885, -0.006688), (-0.2359, -0.1882, -0.008181), (-0.2348, -0.1872, 0.0088), (-0.2364, -0.1885, 0.006688), (-0.2359, -0.1882, 0.008181), (-0.2705, -0.1303, -0.0088), (-0.2725, -0.1312, -0.006688), (-0.2719, -0.1309, -0.008181), (-0.2705, -0.1303, 0.0088), (-0.2725, -0.1312, 0.006688), (-0.2719, -0.1309, 0.008181), (-0.2927, -0.06682, -0.0088), (-0.2948, -0.06729, -0.006688), (-0.2942, -0.06715, -0.008181), (-0.2927, -0.06682, 0.0088), (-0.2948, -0.06729, 0.006688), (-0.2942, -0.06715, 0.008181), (-0.3003, -1.455e-11, -0.0088), (-0.3024, 0.0, -0.006688), (-0.3018, -3.638e-12, -0.008181), (-0.3003, 1.455e-11, 0.0088), (-0.3024, 0.0, 0.006688), (-0.3018, 3.638e-12, 0.008181), (-0.2927, 0.06682, -0.0088), (-0.2948, 0.06729, -0.006688), (-0.2942, 0.06715, -0.008181), (-0.2927, 0.06682, 0.0088), (-0.2948, 0.06729, 0.006688), (-0.2942, 0.06715, 0.008181), (-0.2705, 0.1303, -0.0088), (-0.2725, 0.1312, -0.006688), (-0.2719, 0.1309, -0.008181), (-0.2705, 0.1303, 0.0088), (-0.2725, 0.1312, 0.006688), (-0.2719, 0.1309, 0.008181), (-0.2348, 0.1872, -0.0088), (-0.2364, 0.1885, -0.006688), (-0.2359, 0.1882, -0.008181), (-0.2348, 0.1872, 0.0088), (-0.2364, 0.1885, 0.006688), (-0.2359, 0.1882, 0.008181), (-0.1872, 0.2348, -0.0088), (-0.1885, 0.2364, -0.006688), (-0.1882, 0.2359, -0.008181), (-0.1872, 0.2348, 0.0088), (-0.1885, 0.2364, 0.006688), (-0.1882, 0.2359, 0.008181), (-0.1303, 0.2705, -0.0088), (-0.1312, 0.2725, -0.006688), (-0.1309, 0.2719, -0.008181), (-0.1303, 0.2705, 0.0088), (-0.1312, 0.2725, 0.006688), (-0.1309, 0.2719, 0.008181), (-0.06682, 0.2927, -0.0088), (-0.06729, 0.2948, -0.006688), (-0.06715, 0.2942, -0.008181), (-0.06682, 0.2927, 0.0088), (-0.06729, 0.2948, 0.006688), (-0.06715, 0.2942, 0.008181)], [], [(1, 7, 8, 2), (2, 8, 6, 0), (10, 4, 5, 11), (11, 5, 3, 9), (7, 13, 14, 8), (8, 14, 12, 6), (16, 10, 11, 17), (17, 11, 9, 15), (13, 19, 20, 14), (14, 20, 18, 12), (22, 16, 17, 23), (23, 17, 15, 21), (19, 25, 26, 20), (20, 26, 24, 18), (28, 22, 23, 29), (29, 23, 21, 27), (25, 31, 32, 26), (26, 32, 30, 24), (34, 28, 29, 35), (35, 29, 27, 33), (31, 37, 38, 32), (32, 38, 36, 30), (40, 34, 35, 41), (41, 35, 33, 39), (37, 43, 44, 38), (38, 44, 42, 36), (46, 40, 41, 47), (47, 41, 39, 45), (43, 49, 50, 44), (44, 50, 48, 42), (52, 46, 47, 53), (53, 47, 45, 51), (49, 55, 56, 50), (50, 56, 54, 48), (58, 52, 53, 59), (59, 53, 51, 57), (55, 61, 62, 56), (56, 62, 60, 54), (64, 58, 59, 65), (65, 59, 57, 63), (61, 67, 68, 62), (62, 68, 66, 60), (70, 64, 65, 71), (71, 65, 63, 69), (67, 73, 74, 68), (68, 74, 72, 66), (76, 70, 71, 77), (77, 71, 69, 75), (73, 79, 80, 74), (74, 80, 78, 72), (82, 76, 77, 83), (83, 77, 75, 81), (79, 85, 86, 80), (80, 86, 84, 78), (88, 82, 83, 89), (89, 83, 81, 87), (85, 91, 92, 86), (86, 92, 90, 84), (94, 88, 89, 95), (95, 89, 87, 93), (91, 97, 98, 92), (92, 98, 96, 90), (100, 94, 95, 101), (101, 95, 93, 99), (97, 103, 104, 98), (98, 104, 102, 96), (106, 100, 101, 107), (107, 101, 99, 105), (103, 109, 110, 104), (104, 110, 108, 102), (112, 106, 107, 113), (113, 107, 105, 111), (109, 115, 116, 110), (110, 116, 114, 108), (118, 112, 113, 119), (119, 113, 111, 117), (115, 121, 122, 116), (116, 122, 120, 114), (124, 118, 119, 125), (125, 119, 117, 123), (121, 127, 128, 122), (122, 128, 126, 120), (130, 124, 125, 131), (131, 125, 123, 129), (127, 133, 134, 128), (128, 134, 132, 126), (136, 130, 131, 137), (137, 131, 129, 135), (133, 139, 140, 134), (134, 140, 138, 132), (142, 136, 137, 143), (143, 137, 135, 141), (139, 145, 146, 140), (140, 146, 144, 138), (148, 142, 143, 149), (149, 143, 141, 147), (145, 151, 152, 146), (146, 152, 150, 144), (154, 148, 149, 155), (155, 149, 147, 153), (151, 157, 158, 152), (152, 158, 156, 150), (160, 154, 155, 161), (161, 155, 153, 159), (157, 163, 164, 158), (158, 164, 162, 156), (166, 160, 161, 167), (167, 161, 159, 165), (163, 1, 2, 164), (164, 2, 0, 162), (4, 166, 167, 5), (5, 167, 165, 3), (0, 6, 12, 18, 24, 30, 36, 42, 48, 54, 60, 66, 72, 78, 84, 90, 96, 102, 108, 114, 120, 126, 132, 138, 144, 150, 156, 162), (1, 4, 10, 7), (163, 166, 4, 1), (9, 3, 165, 159, 153, 147, 141, 135, 129, 123, 117, 111, 105, 99, 93, 87, 81, 75, 69, 63, 57, 51, 45, 39, 33, 27, 21, 15), (7, 10, 16, 13), (13, 16, 22, 19), (19, 22, 28, 25), (25, 28, 34, 31), (31, 34, 40, 37), (37, 40, 46, 43), (43, 46, 52, 49), (49, 52, 58, 55), (55, 58, 64, 61), (61, 64, 70, 67), (67, 70, 76, 73), (73, 76, 82, 79), (79, 82, 88, 85), (85, 88, 94, 91), (91, 94, 100, 97), (97, 100, 106, 103), (103, 106, 112, 109), (109, 112, 118, 115), (115, 118, 124, 121), (121, 124, 130, 127), (127, 130, 136, 133), (133, 136, 142, 139), (139, 142, 148, 145), (145, 148, 154, 151), (151, 154, 160, 157), (157, 160, 166, 163)])
me_cone_029.polygons.foreach_set('use_smooth', [True] * 142)
_uv = me_cone_029.uv_layers.new(name='UVMap')
_uv.uv.foreach_set('vector', [1.032, 0.7098, 1.032, 0.6229, 1.034, 0.6223, 1.034, 0.7091, 0.0804, 0.7637, 0.03225, 0.6637, 0.03458, 0.6629, 0.08249, 0.7623, 1.01, 0.6229, 1.01, 0.7098, 1.008, 0.7091, 1.008, 0.6223, 0.1496, 1.85, 0.0804, 1.764, 0.08249, 1.762, 0.1513, 1.849, 1.032, 0.6229, 1.032, 0.5227, 1.034, 0.5224, 1.034, 0.6223, 0.03225, 0.6637, 0.007558, 0.5555, 0.01001, 0.5552, 0.03458, 0.6629, 1.01, 0.5227, 1.01, 0.6229, 1.008, 0.6223, 1.008, 0.5224, 0.2363, 1.92, 0.1496, 1.85, 0.1513, 1.849, 0.2377, 1.918, 1.032, 0.5227, 1.032, 0.4143, 1.034, 0.4142, 1.034, 0.5224, 0.007558, 0.5555, 0.007558, 0.4445, 0.01001, 0.4448, 0.01001, 0.5552, 1.01, 0.4143, 1.01, 0.5227, 1.008, 0.5224, 1.008, 0.4142, 0.3363, 1.968, 0.2363, 1.92, 0.2377, 1.918, 0.3371, 1.965, 1.032, 0.4143, 1.032, 0.3031, 1.034, 0.3032, 1.034, 0.4142, 0.007558, 0.4445, 0.03225, 0.3363, 0.03458, 0.3371, 0.01001, 0.4448, 1.01, 0.3031, 1.01, 0.4143, 1.008, 0.4142, 1.008, 0.3032, 0.4445, 1.992, 0.3363, 1.968, 0.3371, 1.965, 0.4448, 1.99, 1.032, 0.3031, 1.032, 0.1947, 1.034, 0.195, 1.034, 0.3032, 0.03225, 0.3363, 0.0804, 0.2363, 0.08249, 0.2377, 0.03458, 0.3371, 1.01, 0.1947, 1.01, 0.3031, 1.008, 0.3032, 1.008, 0.195, 0.5555, 1.992, 0.4445, 1.992, 0.4448, 1.99, 0.5552, 1.99, 1.032, 0.1947, 1.032, 0.0945, 1.034, 0.09504, 1.034, 0.195, 0.0804, 0.2363, 0.1496, 0.1496, 0.1513, 0.1513, 0.08249, 0.2377, 1.01, 0.0945, 1.01, 0.1947, 1.008, 0.195, 1.008, 0.09504, 0.6637, 1.968, 0.5555, 1.992, 0.5552, 1.99, 0.6629, 1.965, 1.032, 0.0945, 1.032, 0.007558, 1.034, 0.008281, 1.034, 0.09504, 0.1496, 0.1496, 0.2363, 0.0804, 0.2377, 0.08249, 0.1513, 0.1513, 1.01, 0.007558, 1.01, 0.0945, 1.008, 0.09504, 1.008, 0.008281, 0.7637, 1.92, 0.6637, 1.968, 0.6629, 1.965, 0.7623, 1.918, 1.032, 1.427, 1.032, 1.34, 1.034, 1.34, 1.034, 1.426, 0.2363, 0.0804, 0.3363, 0.03225, 0.3371, 0.03458, 0.2377, 0.08249, 1.01, 1.34, 1.01, 1.427, 1.008, 1.426, 1.008, 1.34, 0.8504, 1.85, 0.7637, 1.92, 0.7623, 1.918, 0.8487, 1.849, 1.032, 1.34, 1.032, 1.24, 1.034, 1.24, 1.034, 1.34, 0.3363, 0.03225, 0.4445, 0.007558, 0.4448, 0.01001, 0.3371, 0.03458, 1.01, 1.24, 1.01, 1.34, 1.008, 1.34, 1.008, 1.24, 0.9196, 1.764, 0.8504, 1.85, 0.8487, 1.849, 0.9175, 1.762, 1.032, 1.24, 1.032, 1.132, 1.034, 1.132, 1.034, 1.24, 0.4445, 0.007558, 0.5555, 0.007558, 0.5552, 0.01001, 0.4448, 0.01001, 1.01, 1.132, 1.01, 1.24, 1.008, 1.24, 1.008, 1.132, 0.9677, 1.664, 0.9196, 1.764, 0.9175, 1.762, 0.9654, 1.663, 1.032, 1.132, 1.032, 1.02, 1.034, 1.021, 1.034, 1.132, 0.5555, 0.007558, 0.6637, 0.03225, 0.6629, 0.03458, 0.5552, 0.01001, 1.01, 1.02, 1.01, 1.132, 1.008, 1.132, 1.008, 1.021, 0.9924, 1.555, 0.9677, 1.664, 0.9654, 1.663, 0.99, 1.555, 1.032, 1.02, 1.032, 0.9121, 1.034, 0.9124, 1.034, 1.021, 0.6637, 0.03225, 0.7637, 0.0804, 0.7623, 0.08249, 0.6629, 0.03458, 1.01, 0.9121, 1.01, 1.02, 1.008, 1.021, 1.008, 0.9124, 0.9924, 1.445, 0.9924, 1.555, 0.99, 1.555, 0.99, 1.445, 1.032, 0.9121, 1.032, 0.8119, 1.034, 0.8124, 1.034, 0.9124, 0.7637, 0.0804, 0.8504, 0.1496, 0.8487, 0.1513, 0.7623, 0.08249, 1.01, 0.8119, 1.01, 0.9121, 1.008, 0.9124, 1.008, 0.8124, 0.9677, 1.336, 0.9924, 1.445, 0.99, 1.445, 0.9654, 1.337, 1.032, 0.8119, 1.032, 0.7249, 1.034, 0.7257, 1.034, 0.8124, 0.8504, 0.1496, 0.9196, 0.2363, 0.9175, 0.2377, 0.8487, 0.1513, 1.01, 0.7249, 1.01, 0.8119, 1.008, 0.8124, 1.008, 0.7257, 0.9196, 1.236, 0.9677, 1.336, 0.9654, 1.337, 0.9175, 1.238, 1.074, 0.7098, 1.074, 0.6229, 1.076, 0.6223, 1.076, 0.7091, 0.9196, 0.2363, 0.9677, 0.3363, 0.9654, 0.3371, 0.9175, 0.2377, 1.052, 0.6229, 1.052, 0.7098, 1.05, 0.7091, 1.05, 0.6223, 0.8504, 1.15, 0.9196, 1.236, 0.9175, 1.238, 0.8487, 1.151, 1.074, 0.6229, 1.074, 0.5227, 1.076, 0.5224, 1.076, 0.6223, 0.9677, 0.3363, 0.9924, 0.4445, 0.99, 0.4448, 0.9654, 0.3371, 1.052, 0.5227, 1.052, 0.6229, 1.05, 0.6223, 1.05, 0.5224, 0.7637, 1.08, 0.8504, 1.15, 0.8487, 1.151, 0.7623, 1.082, 1.074, 0.5227, 1.074, 0.4143, 1.076, 0.4142, 1.076, 0.5224, 0.9924, 0.4445, 0.9924, 0.5555, 0.99, 0.5552, 0.99, 0.4448, 1.052, 0.4143, 1.052, 0.5227, 1.05, 0.5224, 1.05, 0.4142, 0.6637, 1.032, 0.7637, 1.08, 0.7623, 1.082, 0.6629, 1.035, 1.074, 0.4143, 1.074, 0.3031, 1.076, 0.3032, 1.076, 0.4142, 0.9924, 0.5555, 0.9677, 0.6637, 0.9654, 0.6629, 0.99, 0.5552, 1.052, 0.3031, 1.052, 0.4143, 1.05, 0.4142, 1.05, 0.3032, 0.5555, 1.008, 0.6637, 1.032, 0.6629, 1.035, 0.5552, 1.01, 1.074, 0.3031, 1.074, 0.1947, 1.076, 0.195, 1.076, 0.3032, 0.9677, 0.6637, 0.9196, 0.7637, 0.9175, 0.7623, 0.9654, 0.6629, 1.052, 0.1947, 1.052, 0.3031, 1.05, 0.3032, 1.05, 0.195, 0.4445, 1.008, 0.5555, 1.008, 0.5552, 1.01, 0.4448, 1.01, 1.074, 0.1947, 1.074, 0.0945, 1.076, 0.09504, 1.076, 0.195, 0.9196, 0.7637, 0.8504, 0.8504, 0.8487, 0.8487, 0.9175, 0.7623, 1.052, 0.0945, 1.052, 0.1947, 1.05, 0.195, 1.05, 0.09504, 0.3363, 1.032, 0.4445, 1.008, 0.4448, 1.01, 0.3371, 1.035, 1.074, 0.0945, 1.074, 0.007558, 1.076, 0.008281, 1.076, 0.09504, 0.8504, 0.8504, 0.7637, 0.9196, 0.7623, 0.9175, 0.8487, 0.8487, 1.052, 0.007558, 1.052, 0.0945, 1.05, 0.09504, 1.05, 0.008281, 0.2363, 1.08, 0.3363, 1.032, 0.3371, 1.035, 0.2377, 1.082, 1.074, 1.427, 1.074, 1.34, 1.076, 1.34, 1.076, 1.426, 0.7637, 0.9196, 0.6637, 0.9677, 0.6629, 0.9654, 0.7623, 0.9175, 1.052, 1.34, 1.052, 1.427, 1.05, 1.426, 1.05, 1.34, 0.1496, 1.15, 0.2363, 1.08, 0.2377, 1.082, 0.1513, 1.151, 1.074, 1.34, 1.074, 1.24, 1.076, 1.24, 1.076, 1.34, 0.6637, 0.9677, 0.5555, 0.9924, 0.5552, 0.99, 0.6629, 0.9654, 1.052, 1.24, 1.052, 1.34, 1.05, 1.34, 1.05, 1.24, 0.0804, 1.236, 0.1496, 1.15, 0.1513, 1.151, 0.08249, 1.238, 1.074, 1.24, 1.074, 1.132, 1.076, 1.132, 1.076, 1.24, 0.5555, 0.9924, 0.4445, 0.9924, 0.4448, 0.99, 0.5552, 0.99, 1.052, 1.132, 1.052, 1.24, 1.05, 1.24, 1.05, 1.132, 0.03225, 1.336, 0.0804, 1.236, 0.08249, 1.238, 0.03458, 1.337, 1.074, 1.132, 1.074, 1.02, 1.076, 1.021, 1.076, 1.132, 0.4445, 0.9924, 0.3363, 0.9677, 0.3371, 0.9654, 0.4448, 0.99, 1.052, 1.02, 1.052, 1.132, 1.05, 1.132, 1.05, 1.021, 0.007558, 1.445, 0.03225, 1.336, 0.03458, 1.337, 0.01001, 1.445, 1.074, 1.02, 1.074, 0.9121, 1.076, 0.9124, 1.076, 1.021, 0.3363, 0.9677, 0.2363, 0.9196, 0.2377, 0.9175, 0.3371, 0.9654, 1.052, 0.9121, 1.052, 1.02, 1.05, 1.021, 1.05, 0.9124, 0.007558, 1.555, 0.007558, 1.445, 0.01001, 1.445, 0.01001, 1.555, 1.074, 0.9121, 1.074, 0.8119, 1.076, 0.8124, 1.076, 0.9124, 0.2363, 0.9196, 0.1496, 0.8504, 0.1513, 0.8487, 0.2377, 0.9175, 1.052, 0.8119, 1.052, 0.9121, 1.05, 0.9124, 1.05, 0.8124, 0.03225, 1.664, 0.007558, 1.555, 0.01001, 1.555, 0.03458, 1.663, 1.074, 0.8119, 1.074, 0.7249, 1.076, 0.7257, 1.076, 0.8124, 0.1496, 0.8504, 0.0804, 0.7637, 0.08249, 0.7623, 0.1513, 0.8487, 1.052, 0.7249, 1.052, 0.8119, 1.05, 0.8124, 1.05, 0.7257, 0.0804, 1.764, 0.03225, 1.664, 0.03458, 1.663, 0.08249, 1.762, 0.08249, 0.7623, 0.03458, 0.6629, 0.01001, 0.5552, 0.01001, 0.4448, 0.03458, 0.3371, 0.08249, 0.2377, 0.1513, 0.1513, 0.2377, 0.08249, 0.3371, 0.03458, 0.4448, 0.01001, 0.5552, 0.01001, 0.6629, 0.03458, 0.7623, 0.08249, 0.8487, 0.1513, 0.9175, 0.2377, 0.9654, 0.3371, 0.99, 0.4448, 0.99, 0.5552, 0.9654, 0.6629, 0.9175, 0.7623, 0.8487, 0.8487, 0.7623, 0.9175, 0.6629, 0.9654, 0.5552, 0.99, 0.4448, 0.99, 0.3371, 0.9654, 0.2377, 0.9175, 0.1513, 0.8487, 1.032, 0.7098, 1.01, 0.7098, 1.01, 0.6229, 1.032, 0.6229, 1.074, 0.8119, 1.052, 0.8119, 1.052, 0.7249, 1.074, 0.7249, 0.1513, 1.849, 0.08249, 1.762, 0.03458, 1.663, 0.01001, 1.555, 0.01001, 1.445, 0.03458, 1.337, 0.08249, 1.238, 0.1513, 1.151, 0.2377, 1.082, 0.3371, 1.035, 0.4448, 1.01, 0.5552, 1.01, 0.6629, 1.035, 0.7623, 1.082, 0.8487, 1.151, 0.9175, 1.238, 0.9654, 1.337, 0.99, 1.445, 0.99, 1.555, 0.9654, 1.663, 0.9175, 1.762, 0.8487, 1.849, 0.7623, 1.918, 0.6629, 1.965, 0.5552, 1.99, 0.4448, 1.99, 0.3371, 1.965, 0.2377, 1.918, 1.032, 0.6229, 1.01, 0.6229, 1.01, 0.5227, 1.032, 0.5227, 1.032, 0.5227, 1.01, 0.5227, 1.01, 0.4143, 1.032, 0.4143, 1.032, 0.4143, 1.01, 0.4143, 1.01, 0.3031, 1.032, 0.3031, 1.032, 0.3031, 1.01, 0.3031, 1.01, 0.1947, 1.032, 0.1947, 1.032, 0.1947, 1.01, 0.1947, 1.01, 0.0945, 1.032, 0.0945, 1.032, 0.0945, 1.01, 0.0945, 1.01, 0.007558, 1.032, 0.007558, 1.032, 1.427, 1.01, 1.427, 1.01, 1.34, 1.032, 1.34, 1.032, 1.34, 1.01, 1.34, 1.01, 1.24, 1.032, 1.24, 1.032, 1.24, 1.01, 1.24, 1.01, 1.132, 1.032, 1.132, 1.032, 1.132, 1.01, 1.132, 1.01, 1.02, 1.032, 1.02, 1.032, 1.02, 1.01, 1.02, 1.01, 0.9121, 1.032, 0.9121, 1.032, 0.9121, 1.01, 0.9121, 1.01, 0.8119, 1.032, 0.8119, 1.032, 0.8119, 1.01, 0.8119, 1.01, 0.7249, 1.032, 0.7249, 1.074, 0.7098, 1.052, 0.7098, 1.052, 0.6229, 1.074, 0.6229, 1.074, 0.6229, 1.052, 0.6229, 1.052, 0.5227, 1.074, 0.5227, 1.074, 0.5227, 1.052, 0.5227, 1.052, 0.4143, 1.074, 0.4143, 1.074, 0.4143, 1.052, 0.4143, 1.052, 0.3031, 1.074, 0.3031, 1.074, 0.3031, 1.052, 0.3031, 1.052, 0.1947, 1.074, 0.1947, 1.074, 0.1947, 1.052, 0.1947, 1.052, 0.0945, 1.074, 0.0945, 1.074, 0.0945, 1.052, 0.0945, 1.052, 0.007558, 1.074, 0.007558, 1.074, 1.427, 1.052, 1.427, 1.052, 1.34, 1.074, 1.34, 1.074, 1.34, 1.052, 1.34, 1.052, 1.24, 1.074, 1.24, 1.074, 1.24, 1.052, 1.24, 1.052, 1.132, 1.074, 1.132, 1.074, 1.132, 1.052, 1.132, 1.052, 1.02, 1.074, 1.02, 1.074, 1.02, 1.052, 1.02, 1.052, 0.9121, 1.074, 0.9121, 1.074, 0.9121, 1.052, 0.9121, 1.052, 0.8119, 1.074, 0.8119])
me_cone_029.materials.append(mat_smoky_mirror)
me_cone_029.update()
me_cone_030 = bpy.data.meshes.new('Cone.030')
me_cone_030.from_pydata([(0.0, 0.03648, -0.01237), (-0.002825, 0.03868, -0.009405), (0.002825, 0.03868, -0.009405), (-0.001602, 0.03816, -0.01151), (-2.77e-10, 0.03866, -0.01112), (-2.328e-10, 0.03906, -0.009405), (0.001602, 0.03816, -0.01151), (0.0, 0.03648, 0.01237), (0.002825, 0.03868, 0.009405), (-0.002825, 0.03868, 0.009405), (0.001602, 0.03816, 0.01151), (2.77e-10, 0.03866, 0.01112), (2.328e-10, 0.03906, 0.009405), (-0.001602, 0.03816, 0.01151), (0.02144, 0.02951, -0.01237), (0.02045, 0.03295, -0.009405), (0.02502, 0.02963, -0.009405), (0.02114, 0.03182, -0.01151), (0.02272, 0.03128, -0.01112), (0.02296, 0.0316, -0.009405), (0.02373, 0.02993, -0.01151), (0.02144, 0.02951, 0.01237), (0.02502, 0.02963, 0.009405), (0.02045, 0.03295, 0.009405), (0.02373, 0.02993, 0.01151), (0.02272, 0.03128, 0.01112), (0.02296, 0.0316, 0.009405), (0.02114, 0.03182, 0.01151), (0.03469, 0.01127, -0.01237), (0.03592, 0.01464, -0.009405), (0.03766, 0.009267, -0.009405), (0.0358, 0.01332, -0.01151), (0.03677, 0.01195, -0.01112), (0.03715, 0.01207, -0.009405), (0.03679, 0.01027, -0.01151), (0.03469, 0.01127, 0.01237), (0.03766, 0.009267, 0.009405), (0.03592, 0.01464, 0.009405), (0.03679, 0.01027, 0.01151), (0.03677, 0.01195, 0.01112), (0.03715, 0.01207, 0.009405), (0.0358, 0.01332, 0.01151), (0.03469, -0.01127, -0.01237), (0.03766, -0.009267, -0.009405), (0.03592, -0.01464, -0.009405), (0.03679, -0.01027, -0.01151), (0.03677, -0.01195, -0.01112), (0.03715, -0.01207, -0.009405), (0.0358, -0.01332, -0.01151), (0.03469, -0.01127, 0.01237), (0.03592, -0.01464, 0.009405), (0.03766, -0.009267, 0.009405), (0.0358, -0.01332, 0.01151), (0.03677, -0.01195, 0.01112), (0.03715, -0.01207, 0.009405), (0.03679, -0.01027, 0.01151), (0.02144, -0.02951, -0.01237), (0.02502, -0.02963, -0.009405), (0.02045, -0.03295, -0.009405), (0.02373, -0.02993, -0.01151), (0.02272, -0.03128, -0.01112), (0.02296, -0.0316, -0.009405), (0.02114, -0.03182, -0.01151), (0.02144, -0.02951, 0.01237), (0.02045, -0.03295, 0.009405), (0.02502, -0.02963, 0.009405), (0.02114, -0.03182, 0.01151), (0.02272, -0.03128, 0.01112), (0.02296, -0.0316, 0.009405), (0.02373, -0.02993, 0.01151), (0.0, -0.03648, -0.01237), (0.002825, -0.03868, -0.009405), (-0.002825, -0.03868, -0.009405), (0.001602, -0.03816, -0.01151), (2.77e-10, -0.03866, -0.01112), (2.328e-10, -0.03906, -0.009405), (-0.001602, -0.03816, -0.01151), (0.0, -0.03648, 0.01237), (-0.002825, -0.03868, 0.009405), (0.002825, -0.03868, 0.009405), (-0.001602, -0.03816, 0.01151), (-2.77e-10, -0.03866, 0.01112), (-2.328e-10, -0.03906, 0.009405), (0.001602, -0.03816, 0.01151), (-0.02144, -0.02951, -0.01237), (-0.02045, -0.03295, -0.009405), (-0.02502, -0.02963, -0.009405), (-0.02114, -0.03182, -0.01151), (-0.02272, -0.03128, -0.01112), (-0.02296, -0.0316, -0.009405), (-0.02373, -0.02993, -0.01151), (-0.02144, -0.02951, 0.01237), (-0.02502, -0.02963, 0.009405), (-0.02045, -0.03295, 0.009405), (-0.02373, -0.02993, 0.01151), (-0.02272, -0.03128, 0.01112), (-0.02296, -0.0316, 0.009405), (-0.02114, -0.03182, 0.01151), (-0.03469, -0.01127, -0.01237), (-0.03592, -0.01464, -0.009405), (-0.03766, -0.009267, -0.009405), (-0.0358, -0.01332, -0.01151), (-0.03677, -0.01195, -0.01112), (-0.03715, -0.01207, -0.009405), (-0.03679, -0.01027, -0.01151), (-0.03469, -0.01127, 0.01237), (-0.03766, -0.009267, 0.009405), (-0.03592, -0.01464, 0.009405), (-0.03679, -0.01027, 0.01151), (-0.03677, -0.01195, 0.01112), (-0.03715, -0.01207, 0.009405), (-0.0358, -0.01332, 0.01151), (-0.03469, 0.01127, -0.01237), (-0.03766, 0.009267, -0.009405), (-0.03592, 0.01464, -0.009405), (-0.03679, 0.01027, -0.01151), (-0.03677, 0.01195, -0.01112), (-0.03715, 0.01207, -0.009405), (-0.0358, 0.01332, -0.01151), (-0.03469, 0.01127, 0.01237), (-0.03592, 0.01464, 0.009405), (-0.03766, 0.009267, 0.009405), (-0.0358, 0.01332, 0.01151), (-0.03677, 0.01195, 0.01112), (-0.03715, 0.01207, 0.009405), (-0.03679, 0.01027, 0.01151), (-0.02144, 0.02951, -0.01237), (-0.02502, 0.02963, -0.009405), (-0.02045, 0.03295, -0.009405), (-0.02373, 0.02993, -0.01151), (-0.02272, 0.03128, -0.01112), (-0.02296, 0.0316, -0.009405), (-0.02114, 0.03182, -0.01151), (-0.02144, 0.02951, 0.01237), (-0.02045, 0.03295, 0.009405), (-0.02502, 0.02963, 0.009405), (-0.02114, 0.03182, 0.01151), (-0.02272, 0.03128, 0.01112), (-0.02296, 0.0316, 0.009405), (-0.02373, 0.02993, 0.01151)], [], [(0, 3, 4, 6), (1, 5, 4, 3), (2, 6, 4, 5), (7, 10, 11, 13), (8, 12, 11, 10), (9, 13, 11, 12), (14, 17, 18, 20), (15, 19, 18, 17), (16, 20, 18, 19), (21, 24, 25, 27), (22, 26, 25, 24), (23, 27, 25, 26), (28, 31, 32, 34), (29, 33, 32, 31), (30, 34, 32, 33), (35, 38, 39, 41), (36, 40, 39, 38), (37, 41, 39, 40), (42, 45, 46, 48), (43, 47, 46, 45), (44, 48, 46, 47), (49, 52, 53, 55), (50, 54, 53, 52), (51, 55, 53, 54), (56, 59, 60, 62), (57, 61, 60, 59), (58, 62, 60, 61), (63, 66, 67, 69), (64, 68, 67, 66), (65, 69, 67, 68), (70, 73, 74, 76), (71, 75, 74, 73), (72, 76, 74, 75), (77, 80, 81, 83), (78, 82, 81, 80), (79, 83, 81, 82), (84, 87, 88, 90), (85, 89, 88, 87), (86, 90, 88, 89), (91, 94, 95, 97), (92, 96, 95, 94), (93, 97, 95, 96), (98, 101, 102, 104), (99, 103, 102, 101), (100, 104, 102, 103), (105, 108, 109, 111), (106, 110, 109, 108), (107, 111, 109, 110), (112, 115, 116, 118), (113, 117, 116, 115), (114, 118, 116, 117), (119, 122, 123, 125), (120, 124, 123, 122), (121, 125, 123, 124), (126, 129, 130, 132), (127, 131, 130, 129), (128, 132, 130, 131), (133, 136, 137, 139), (134, 138, 137, 136), (135, 139, 137, 138), (2, 15, 17, 6), (6, 17, 14, 0), (23, 8, 10, 27), (27, 10, 7, 21), (1, 9, 12, 5), (5, 12, 8, 2), (22, 16, 19, 26), (26, 19, 15, 23), (16, 29, 31, 20), (20, 31, 28, 14), (37, 22, 24, 41), (41, 24, 21, 35), (36, 30, 33, 40), (40, 33, 29, 37), (30, 43, 45, 34), (34, 45, 42, 28), (51, 36, 38, 55), (55, 38, 35, 49), (50, 44, 47, 54), (54, 47, 43, 51), (44, 57, 59, 48), (48, 59, 56, 42), (65, 50, 52, 69), (69, 52, 49, 63), (64, 58, 61, 68), (68, 61, 57, 65), (58, 71, 73, 62), (62, 73, 70, 56), (79, 64, 66, 83), (83, 66, 63, 77), (78, 72, 75, 82), (82, 75, 71, 79), (72, 85, 87, 76), (76, 87, 84, 70), (93, 78, 80, 97), (97, 80, 77, 91), (92, 86, 89, 96), (96, 89, 85, 93), (86, 99, 101, 90), (90, 101, 98, 84), (107, 92, 94, 111), (111, 94, 91, 105), (106, 100, 103, 110), (110, 103, 99, 107), (100, 113, 115, 104), (104, 115, 112, 98), (121, 106, 108, 125), (125, 108, 105, 119), (120, 114, 117, 124), (124, 117, 113, 121), (114, 127, 129, 118), (118, 129, 126, 112), (135, 120, 122, 139), (139, 122, 119, 133), (134, 128, 131, 138), (138, 131, 127, 135), (128, 1, 3, 132), (132, 3, 0, 126), (9, 134, 136, 13), (13, 136, 133, 7), (0, 14, 28, 42, 56, 70, 84, 98, 112, 126), (2, 8, 23, 15), (128, 134, 9, 1), (21, 7, 133, 119, 105, 91, 77, 63, 49, 35), (16, 22, 37, 29), (30, 36, 51, 43), (44, 50, 65, 57), (58, 64, 79, 71), (72, 78, 93, 85), (86, 92, 107, 99), (100, 106, 121, 113), (114, 120, 135, 127)])
me_cone_030.polygons.foreach_set('use_smooth', [True] * 132)
_uv = me_cone_030.uv_layers.new(name='UVMap')
_uv.uv.foreach_set('vector', [0.2137, 0.9092, 0.2177, 0.9396, 0.1968, 0.9325, 0.1836, 0.9148, 0.03926, 1.227, 0.03926, 1.257, 0.01668, 1.26, 0.01161, 1.244, 0.03926, 1.293, 0.01161, 1.282, 0.01668, 1.26, 0.03926, 1.257, 1.206, 0.9092, 1.21, 0.9396, 1.189, 0.9325, 1.176, 0.9148, 0.2869, 1.293, 0.2869, 1.257, 0.3095, 1.26, 0.3146, 1.282, 0.2869, 1.227, 0.3146, 1.244, 0.3095, 1.26, 0.2869, 1.257, 0.03926, 0.6691, 0.02465, 0.696, 0.01191, 0.6779, 0.01161, 0.6559, 0.03926, 1.534, 0.03926, 1.571, 0.01668, 1.57, 0.01161, 1.549, 0.03926, 1.607, 0.01161, 1.59, 0.01668, 1.57, 0.03926, 1.571, 1.488, 1.001, 1.509, 1.023, 1.488, 1.03, 1.467, 1.023, 0.2869, 1.607, 0.2869, 1.571, 0.3095, 1.57, 0.3146, 1.59, 0.2869, 1.534, 0.3146, 1.549, 0.3095, 1.57, 0.2869, 1.571, 0.03926, 0.3722, 0.01161, 0.3854, 0.01191, 0.3633, 0.02465, 0.3453, 0.03926, 1.825, 0.03926, 1.855, 0.01668, 1.851, 0.01161, 1.831, 0.03926, 1.877, 0.01161, 1.861, 0.01668, 1.851, 0.03926, 1.855, 1.77, 0.9092, 1.801, 0.9148, 1.787, 0.9325, 1.766, 0.9396, 0.2869, 1.877, 0.2869, 1.855, 0.3095, 1.851, 0.3146, 1.861, 0.2869, 1.825, 0.3146, 1.831, 0.3095, 1.851, 0.2869, 1.855, 0.2137, 0.1321, 0.1836, 0.1265, 0.1968, 0.1088, 0.2177, 0.1017, 0.3654, 1.164, 0.3654, 1.187, 0.3429, 1.19, 0.3378, 1.18, 0.3654, 1.217, 0.3378, 1.21, 0.3429, 1.19, 0.3654, 1.187, 1.945, 0.6691, 1.973, 0.6559, 1.972, 0.6779, 1.959, 0.696, 0.6131, 1.217, 0.6131, 1.187, 0.6357, 1.19, 0.6408, 1.21, 0.6131, 1.164, 0.6408, 1.18, 0.6357, 1.19, 0.6131, 1.187, 0.496, 0.04036, 0.4749, 0.01814, 0.496, 0.01161, 0.5171, 0.01814, 0.3654, 1.434, 0.3654, 1.47, 0.3429, 1.471, 0.3378, 1.451, 0.3654, 1.508, 0.3378, 1.493, 0.3429, 1.471, 0.3654, 1.47, 1.945, 0.3722, 1.959, 0.3453, 1.972, 0.3633, 1.973, 0.3854, 0.6131, 1.508, 0.6131, 1.47, 0.6357, 1.471, 0.6408, 1.493, 0.6131, 1.434, 0.6408, 1.451, 0.6357, 1.471, 0.6131, 1.47, 0.7783, 0.1321, 0.7743, 0.1017, 0.7952, 0.1088, 0.8085, 0.1265, 0.3654, 1.749, 0.3654, 1.784, 0.3429, 1.782, 0.3378, 1.76, 1.272, 1.627, 1.301, 1.634, 1.297, 1.654, 1.274, 1.658, 1.77, 0.1321, 1.766, 0.1017, 1.787, 0.1088, 1.801, 0.1265, 1.026, 1.623, 1.029, 1.654, 1.007, 1.651, 1.001, 1.63, 0.6131, 1.749, 0.6408, 1.76, 0.6357, 1.782, 0.6131, 1.784, 0.9528, 0.3722, 0.9674, 0.3453, 0.9802, 0.3633, 0.9805, 0.3854, 1.262, 1.403, 1.262, 1.367, 1.285, 1.367, 1.291, 1.387, 1.262, 1.329, 1.291, 1.345, 1.285, 1.367, 1.262, 1.367, 1.488, 0.04036, 1.467, 0.01814, 1.488, 0.01161, 1.509, 0.01814, 1.017, 1.326, 1.016, 1.364, 0.9943, 1.363, 0.9902, 1.341, 1.017, 1.4, 0.9902, 1.383, 0.9943, 1.363, 1.016, 1.364, 0.9528, 0.6691, 0.9805, 0.6559, 0.9802, 0.6779, 0.9674, 0.696, 1.272, 1.091, 1.274, 1.056, 1.297, 1.059, 1.301, 1.081, 0.9393, 1.651, 0.9669, 1.658, 0.9619, 1.677, 0.9393, 1.681, 1.206, 0.1321, 1.176, 0.1265, 1.189, 0.1088, 1.21, 0.1017, 0.6916, 1.651, 0.6916, 1.681, 0.669, 1.677, 0.664, 1.658, 1.026, 1.088, 1.001, 1.077, 1.007, 1.055, 1.029, 1.053, 0.7783, 0.9092, 0.8085, 0.9148, 0.7952, 0.9325, 0.7743, 0.9396, 0.9393, 1.434, 0.9393, 1.398, 0.9619, 1.397, 0.9669, 1.417, 0.9393, 1.36, 0.9669, 1.375, 0.9619, 1.397, 0.9393, 1.398, 1.031, 0.3722, 1.004, 0.3854, 1.004, 0.3633, 1.017, 0.3453, 0.6916, 1.36, 0.6916, 1.398, 0.669, 1.397, 0.664, 1.375, 0.6916, 1.434, 0.664, 1.417, 0.669, 1.397, 0.6916, 1.398, 0.496, 1.001, 0.5171, 1.023, 0.496, 1.03, 0.4749, 1.023, 0.9393, 1.119, 0.9393, 1.084, 0.9619, 1.086, 0.9669, 1.108, 0.9393, 1.053, 0.9669, 1.07, 0.9619, 1.086, 0.9393, 1.084, 1.031, 0.6691, 1.017, 0.696, 1.004, 0.6779, 1.004, 0.6559, 0.6916, 1.053, 0.6916, 1.084, 0.669, 1.086, 0.664, 1.07, 0.6916, 1.119, 0.664, 1.108, 0.669, 1.086, 0.6916, 1.084, 0.03926, 1.293, 0.03926, 1.534, 0.01161, 1.549, 0.01161, 1.282, 0.1836, 0.9148, 0.02465, 0.696, 0.03926, 0.6691, 0.2137, 0.9092, 0.2869, 1.534, 0.2869, 1.293, 0.3146, 1.282, 0.3146, 1.549, 1.467, 1.023, 1.21, 0.9396, 1.206, 0.9092, 1.488, 1.001, 0.03926, 1.227, 0.2869, 1.227, 0.2869, 1.257, 0.03926, 1.257, 0.03926, 1.257, 0.2869, 1.257, 0.2869, 1.293, 0.03926, 1.293, 0.2869, 1.607, 0.03926, 1.607, 0.03926, 1.571, 0.2869, 1.571, 0.2869, 1.571, 0.03926, 1.571, 0.03926, 1.534, 0.2869, 1.534, 0.03926, 1.607, 0.03926, 1.825, 0.01161, 1.831, 0.01161, 1.59, 0.01161, 0.6559, 0.01161, 0.3854, 0.03926, 0.3722, 0.03926, 0.6691, 0.2869, 1.825, 0.2869, 1.607, 0.3146, 1.59, 0.3146, 1.831, 1.766, 0.9396, 1.509, 1.023, 1.488, 1.001, 1.77, 0.9092, 0.2869, 1.877, 0.03926, 1.877, 0.03926, 1.855, 0.2869, 1.855, 0.2869, 1.855, 0.03926, 1.855, 0.03926, 1.825, 0.2869, 1.825, 0.03926, 1.877, 0.03926, 1.988, 0.01161, 1.984, 0.01161, 1.861, 0.02465, 0.3453, 0.1836, 0.1265, 0.2137, 0.1321, 0.03926, 0.3722, 0.6131, 1.164, 0.6131, 1.053, 0.6408, 1.057, 0.6408, 1.18, 1.959, 0.696, 1.801, 0.9148, 1.77, 0.9092, 1.945, 0.6691, 0.6131, 1.217, 0.3654, 1.217, 0.3654, 1.187, 0.6131, 1.187, 0.6131, 1.187, 0.3654, 1.187, 0.3654, 1.164, 0.6131, 1.164, 0.3654, 1.217, 0.3654, 1.434, 0.3378, 1.451, 0.3378, 1.21, 0.2177, 0.1017, 0.4749, 0.01814, 0.496, 0.04036, 0.2137, 0.1321, 0.6131, 1.434, 0.6131, 1.217, 0.6408, 1.21, 0.6408, 1.451, 1.973, 0.3854, 1.973, 0.6559, 1.945, 0.6691, 1.945, 0.3722, 0.6131, 1.508, 0.3654, 1.508, 0.3654, 1.47, 0.6131, 1.47, 0.6131, 1.47, 0.3654, 1.47, 0.3654, 1.434, 0.6131, 1.434, 0.3654, 1.508, 0.3654, 1.749, 0.3378, 1.76, 0.3378, 1.493, 0.5171, 0.01814, 0.7743, 0.1017, 0.7783, 0.1321, 0.496, 0.04036, 0.6131, 1.749, 0.6131, 1.508, 0.6408, 1.493, 0.6408, 1.76, 1.801, 0.1265, 1.959, 0.3453, 1.945, 0.3722, 1.77, 0.1321, 0.6131, 1.815, 0.3654, 1.815, 0.3654, 1.784, 0.6131, 1.784, 0.6131, 1.784, 0.3654, 1.784, 0.3654, 1.749, 0.6131, 1.749, 1.272, 1.627, 1.262, 1.403, 1.291, 1.387, 1.301, 1.634, 0.8085, 0.1265, 0.9674, 0.3453, 0.9528, 0.3722, 0.7783, 0.1321, 1.017, 1.4, 1.026, 1.623, 1.001, 1.63, 0.9902, 1.383, 1.509, 0.01814, 1.766, 0.1017, 1.77, 0.1321, 1.488, 0.04036, 1.017, 1.326, 1.262, 1.329, 1.262, 1.367, 1.016, 1.364, 1.016, 1.364, 1.262, 1.367, 1.262, 1.403, 1.017, 1.4, 1.262, 1.329, 1.272, 1.091, 1.301, 1.081, 1.291, 1.345, 0.9805, 0.3854, 0.9805, 0.6559, 0.9528, 0.6691, 0.9528, 0.3722, 1.026, 1.088, 1.017, 1.326, 0.9902, 1.341, 1.001, 1.077, 1.21, 0.1017, 1.467, 0.01814, 1.488, 0.04036, 1.206, 0.1321, 0.6916, 1.651, 0.9393, 1.651, 0.9393, 1.681, 0.6916, 1.681, 1.029, 1.053, 1.274, 1.056, 1.272, 1.091, 1.026, 1.088, 0.9393, 1.651, 0.9393, 1.434, 0.9669, 1.417, 0.9669, 1.658, 0.9674, 0.696, 0.8085, 0.9148, 0.7783, 0.9092, 0.9528, 0.6691, 0.6916, 1.434, 0.6916, 1.651, 0.664, 1.658, 0.664, 1.417, 1.017, 0.3453, 1.176, 0.1265, 1.206, 0.1321, 1.031, 0.3722, 0.6916, 1.36, 0.9393, 1.36, 0.9393, 1.398, 0.6916, 1.398, 0.6916, 1.398, 0.9393, 1.398, 0.9393, 1.434, 0.6916, 1.434, 0.9393, 1.36, 0.9393, 1.119, 0.9669, 1.108, 0.9669, 1.375, 0.7743, 0.9396, 0.5171, 1.023, 0.496, 1.001, 0.7783, 0.9092, 0.6916, 1.119, 0.6916, 1.36, 0.664, 1.375, 0.664, 1.108, 1.004, 0.6559, 1.004, 0.3854, 1.031, 0.3722, 1.031, 0.6691, 0.6916, 1.053, 0.9393, 1.053, 0.9393, 1.084, 0.6916, 1.084, 0.6916, 1.084, 0.9393, 1.084, 0.9393, 1.119, 0.6916, 1.119, 0.03926, 1.054, 0.03926, 1.227, 0.01161, 1.244, 0.01161, 1.053, 0.4749, 1.023, 0.2177, 0.9396, 0.2137, 0.9092, 0.496, 1.001, 0.2869, 1.227, 0.2869, 1.054, 0.3146, 1.053, 0.3146, 1.244, 1.176, 0.9148, 1.017, 0.696, 1.031, 0.6691, 1.206, 0.9092, 0.2137, 0.9092, 0.03926, 0.6691, 0.03926, 0.3722, 0.2137, 0.1321, 0.496, 0.04036, 0.7783, 0.1321, 0.9528, 0.3722, 0.9528, 0.6691, 0.7783, 0.9092, 0.496, 1.001, 0.03926, 1.293, 0.2869, 1.293, 0.2869, 1.534, 0.03926, 1.534, 0.03926, 1.054, 0.2869, 1.054, 0.2869, 1.227, 0.03926, 1.227, 1.488, 1.001, 1.206, 0.9092, 1.031, 0.6691, 1.031, 0.3722, 1.206, 0.1321, 1.488, 0.04036, 1.77, 0.1321, 1.945, 0.3722, 1.945, 0.6691, 1.77, 0.9092, 0.03926, 1.607, 0.2869, 1.607, 0.2869, 1.825, 0.03926, 1.825, 0.03926, 1.877, 0.2869, 1.877, 0.2869, 1.988, 0.03926, 1.988, 0.3654, 1.217, 0.6131, 1.217, 0.6131, 1.434, 0.3654, 1.434, 0.3654, 1.508, 0.6131, 1.508, 0.6131, 1.749, 0.3654, 1.749, 1.272, 1.627, 1.026, 1.623, 1.017, 1.4, 1.262, 1.403, 1.262, 1.329, 1.017, 1.326, 1.026, 1.088, 1.272, 1.091, 0.9393, 1.651, 0.6916, 1.651, 0.6916, 1.434, 0.9393, 1.434, 0.9393, 1.36, 0.6916, 1.36, 0.6916, 1.119, 0.9393, 1.119])
me_cone_030.materials.append(mat_aged_bronze)
me_cone_030.update()

# ---- objects
ob_round_mirror_frame = bpy.data.objects.new('round_mirror_frame', me_cone_028)
ob_round_mirror_glass = bpy.data.objects.new('round_mirror_glass', me_cone_029)
ob_round_mirror_hanger = bpy.data.objects.new('round_mirror_hanger', me_cone_030)

# ---- transforms, parenting, visibility, modifiers, constraints
ob_round_mirror_frame.location = (0.0, 0.0, 0.36)
ob_round_mirror_frame.rotation_euler = (1.571, 0.0, 0.0)
ob_round_mirror_glass.location = (0.0, -0.03025, 0.36)
ob_round_mirror_glass.rotation_euler = (1.571, 0.0, 0.0)
ob_round_mirror_hanger.location = (0.0, 0.0099, 0.7056)
ob_round_mirror_hanger.rotation_euler = (1.571, 0.0, 0.0)

# ---- collection membership
col_collection.objects.link(ob_round_mirror_frame)
col_collection.objects.link(ob_round_mirror_glass)
col_collection.objects.link(ob_round_mirror_hanger)

# ---- scene / render settings (as saved in the file)
scene.frame_start = 1; scene.frame_end = 250; scene.frame_set(1)
scene.render.engine = 'BLENDER_EEVEE_NEXT'
scene.render.bake_bias = 0.0
scene.render.bake_samples = 0
scene.render.compositor_device = 'GPU'
scene.eevee.use_volume_custom_range = False
scene.eevee.fast_gi_thickness_near = 0.1
scene.eevee.fast_gi_thickness_far = 0.0
scene.eevee.ray_tracing_options.screen_trace_thickness = 0.1
bpy.context.view_layer.update()

# ---- added for rendering (the .blend has no active camera and no usable light): camera, sun
cam_auto = bpy.data.cameras.new('AutoCamera')
cam_auto.lens = 50.0
cam_auto.sensor_width = 36.0
cam_auto.clip_end = 1000.0
ob_auto_camera = bpy.data.objects.new('AutoCamera', cam_auto)
scene.collection.objects.link(ob_auto_camera)
ob_auto_camera.location = (0.960342, -1.15819, 1.1406)
ob_auto_camera.rotation_euler = (1.09748, -7.21219e-08, 0.694738)
scene.camera = ob_auto_camera
light_auto_sun = bpy.data.lights.new('AutoSun', 'SUN')
light_auto_sun.energy = 3.0
light_auto_sun.angle = 0.0523599
ob_auto_sun = bpy.data.objects.new('AutoSun', light_auto_sun)
scene.collection.objects.link(ob_auto_sun)
ob_auto_sun.rotation_euler = (0.872665, 0.174533, 0.523599)
bpy.context.view_layer.update()
